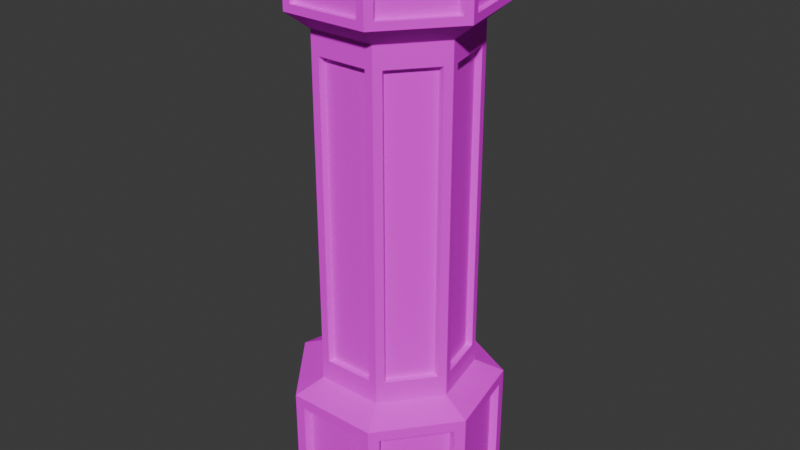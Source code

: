 # Source: Pillar_1.blend  (saved by Blender 4.5.90; exported with 4.5.12 LTS)
import bpy
from mathutils import Matrix  # noqa: F401  (used for matrix-valued properties, if any)

bpy.ops.wm.read_factory_settings(use_empty=True)
scene = bpy.context.scene
scene.name = 'Scene'

# ---- collections
col_collection = bpy.data.collections.new('Collection'); scene.collection.children.link(col_collection)

# ---- images (referenced by path relative to the original .blend; pixels are not part of the script)
import os
ASSET_DIR = os.environ.get("B2B_ASSET_DIR", "")  # directory of the original .blend (textures are referenced by path, not embedded)
HERE = os.path.dirname(os.path.abspath(__file__))  # packed textures are extracted next to this script under _unpacked/

def load_image(name, relpath, width, height, colorspace="sRGB"):
    """Load a texture the original file referenced (path relative to the .blend, or extracted next to this script)."""
    p = next((c for c in (os.path.join(HERE, relpath), os.path.join(ASSET_DIR, relpath)) if relpath and os.path.exists(c)), "")
    if p:
        img = bpy.data.images.load(p, check_existing=True)
        img.name = name
    else:  # same state as the original file: an image datablock whose file is absent (Cycles renders it pink)
        img = bpy.data.images.new(name, width, height)
        img.source = "FILE"
        img.filepath = "//" + (relpath or name)
    img.colorspace_settings.name = colorspace
    return img
img_fumo_3d_png = load_image('Fumo 3D.png', 'Fumo 3D.png', 1024, 1024, 'sRGB')

# ---- materials (node trees are filled in below, after node groups)
mat_3d_built_in = bpy.data.materials.new('3D Built In')
mat_3d_built_in.alpha_threshold = 0.0
mat_3d_built_in.roughness = 0.5
mat_3d_built_in.line_color = (0.0, 0.0, 0.0, 1.0)

# ---- material node trees
mat_3d_built_in.use_nodes = True; mat_3d_built_in.node_tree.nodes.clear()
_N = mat_3d_built_in.node_tree.nodes; _L = mat_3d_built_in.node_tree.links
n0 = _N.new('ShaderNodeOutputMaterial'); n0.name = 'Material Output'; n0.location = (211, 130)
n1 = _N.new('ShaderNodeBsdfPrincipled'); n1.name = 'Principled BSDF'; n1.location = (-189, 130)
n1.inputs[2].default_value = 1.0
n1.inputs[3].default_value = 1.45
n1.inputs[13].default_value = 0.0
n1.inputs[20].default_value = 0.0
n1.inputs[25].default_value = 1.0
n2 = _N.new('ShaderNodeTexImage'); n2.name = 'Image Texture'; n2.location = (-505, 110)
n2.image = img_fumo_3d_png
n2.interpolation = 'Closest'
_L.new(n1.outputs[0], n0.inputs[0])
_L.new(n2.outputs[0], n1.inputs[0])
_L.new(n2.outputs[1], n1.inputs[4])
n0.is_active_output = True

# ---- world
world_world = bpy.data.worlds.new('World'); scene.world = world_world
world_world.use_nodes = True; world_world.node_tree.nodes.clear()
_N = world_world.node_tree.nodes; _L = world_world.node_tree.links
n0 = _N.new('ShaderNodeOutputWorld'); n0.name = 'World Output'; n0.location = (200, 100)
n1 = _N.new('ShaderNodeBackground'); n1.name = 'Background'; n1.location = (-200, 100)
n1.inputs[0].default_value = (0.05088, 0.05088, 0.05088, 1.0)
_L.new(n1.outputs[0], n0.inputs[0])
n0.is_active_output = True
world_world.color = (0.05088, 0.05088, 0.05088)
world_world.sun_shadow_jitter_overblur = 0.0

# ---- meshes
me_cylinder = bpy.data.meshes.new('Cylinder')
me_cylinder.from_pydata([(0.0, 1.0, -0.3453), (0.0, 1.0, 0.8397), (0.7818, 0.6235, -0.3453), (0.7818, 0.6235, 0.8397), (0.9749, -0.2225, -0.3453), (0.9749, -0.2225, 0.8397), (0.4339, -0.901, -0.3453), (0.4339, -0.901, 0.8397), (-0.4339, -0.901, -0.3453), (-0.4339, -0.901, 0.8397), (-0.9749, -0.2225, -0.3453), (-0.9749, -0.2225, 0.8397), (-0.7818, 0.6235, -0.3453), (-0.7818, 0.6235, 0.8397), (0.569, 0.4538, 1.089), (-4.056e-10, 0.7278, 1.089), (0.7095, -0.1619, 1.089), (0.3158, -0.6557, 1.089), (-0.3158, -0.6557, 1.089), (-0.7095, -0.1619, 1.089), (-0.569, 0.4538, 1.089), (0.569, 0.4538, 4.09), (-4.056e-10, 0.7278, 4.09), (0.7095, -0.1619, 4.09), (0.3158, -0.6557, 4.09), (-0.3158, -0.6557, 4.09), (-0.7095, -0.1619, 4.09), (-0.569, 0.4538, 4.09), (0.7375, 0.5881, 4.381), (-5.256e-10, 0.9433, 4.381), (0.9196, -0.2099, 4.381), (0.4093, -0.8499, 4.381), (-0.4093, -0.8499, 4.381), (-0.9196, -0.2099, 4.381), (-0.7375, 0.5881, 4.381), (0.613, 0.4889, 5.018), (-5.256e-10, 0.7841, 5.018), (0.7645, -0.1745, 5.018), (0.3402, -0.7065, 5.018), (-0.3402, -0.7065, 5.018), (-0.7645, -0.1745, 5.018), (-0.613, 0.4889, 5.018), (0.7375, 0.5881, 5.018), (-5.256e-10, 0.9433, 5.018), (0.9196, -0.2099, 5.018), (0.4093, -0.8499, 5.018), (-0.4093, -0.8499, 5.018), (-0.9196, -0.2099, 5.018), (-0.7375, 0.5881, 5.018), (0.613, 0.4889, 4.965), (-8.133e-09, 0.7841, 4.965), (0.7645, -0.1745, 4.965), (0.3402, -0.7065, 4.965), (-0.3402, -0.7065, 4.965), (-0.7645, -0.1745, 4.965), (-0.613, 0.4889, 4.965), (0.569, 0.4538, 0.9603), (-4.056e-10, 0.7278, 0.9603), (0.7095, -0.1619, 0.9603), (0.3158, -0.6557, 0.9603), (-0.3158, -0.6557, 0.9603), (-0.7095, -0.1619, 0.9603), (-0.569, 0.4538, 0.9603), (0.569, 0.4538, 4.219), (-4.056e-10, 0.7278, 4.219), (0.7095, -0.1619, 4.219), (0.3158, -0.6557, 4.219), (-0.3158, -0.6557, 4.219), (-0.7095, -0.1619, 4.219), (-0.569, 0.4538, 4.219), (-0.2381, -0.6557, 1.167), (0.2381, -0.6557, 1.167), (0.2381, -0.6557, 4.013), (-0.2381, -0.6557, 4.013), (0.6922, -0.08625, 1.167), (0.5863, 0.3781, 1.167), (0.5863, 0.3781, 4.013), (0.6922, -0.08625, 4.013), (-0.06995, 0.6941, 1.167), (-0.499, 0.4874, 1.167), (-0.499, 0.4874, 4.013), (-0.06995, 0.6941, 4.013), (-0.6611, -0.2226, 1.167), (-0.3642, -0.595, 1.167), (-0.3642, -0.595, 4.013), (-0.6611, -0.2226, 4.013), (0.3642, -0.595, 1.167), (0.6611, -0.2226, 1.167), (0.6611, -0.2226, 4.013), (0.3642, -0.595, 4.013), (0.499, 0.4874, 1.167), (0.06995, 0.6941, 1.167), (0.06995, 0.6941, 4.013), (0.499, 0.4874, 4.013), (-0.5863, 0.3781, 1.167), (-0.6922, -0.08625, 1.167), (-0.6922, -0.08625, 4.013), (-0.5863, 0.3781, 4.013), (-0.2177, -0.5993, 1.167), (0.2177, -0.5993, 1.167), (-0.2177, -0.5993, 4.013), (0.2177, -0.5993, 4.013), (0.6327, -0.07884, 1.167), (0.5359, 0.3456, 1.167), (0.6327, -0.07884, 4.013), (0.5359, 0.3456, 4.013), (-0.06393, 0.6344, 1.167), (-0.4561, 0.4455, 1.167), (-0.06393, 0.6344, 4.013), (-0.4561, 0.4455, 4.013), (-0.6043, -0.2035, 1.167), (-0.3329, -0.5438, 1.167), (-0.6043, -0.2035, 4.013), (-0.3329, -0.5438, 4.013), (0.3329, -0.5438, 1.167), (0.6043, -0.2035, 1.167), (0.3329, -0.5438, 4.013), (0.6043, -0.2035, 4.013), (0.4561, 0.4455, 1.167), (0.06393, 0.6344, 1.167), (0.4561, 0.4455, 4.013), (0.06393, 0.6344, 4.013), (-0.5359, 0.3456, 1.167), (-0.6327, -0.07884, 1.167), (-0.5359, 0.3456, 4.013), (-0.6327, -0.07884, 4.013), (0.08923, 0.957, -0.2463), (0.08923, 0.957, 0.7406), (0.6926, 0.6665, 0.7406), (0.6926, 0.6665, -0.2463), (0.8039, 0.5269, -0.2463), (0.8039, 0.5269, 0.7406), (0.9529, -0.126, 0.7406), (0.9529, -0.126, -0.2463), (0.9132, -0.3, -0.2463), (0.9132, -0.3, 0.7406), (0.4956, -0.8235, 0.7406), (0.4956, -0.8235, -0.2463), (0.3348, -0.901, -0.2463), (0.3348, -0.901, 0.7406), (-0.3348, -0.901, 0.7406), (-0.3348, -0.901, -0.2463), (-0.4956, -0.8235, -0.2463), (-0.4956, -0.8235, 0.7406), (-0.9132, -0.3, 0.7406), (-0.9132, -0.3, -0.2463), (-0.9529, -0.126, -0.2463), (-0.9529, -0.126, 0.7406), (-0.8039, 0.5269, 0.7406), (-0.8039, 0.5269, -0.2463), (-0.6926, 0.6665, -0.2463), (-0.6926, 0.6665, 0.7406), (-0.08923, 0.957, 0.7406), (-0.08923, 0.957, -0.2463), (0.08236, 0.8834, -0.2463), (0.08236, 0.8834, 0.7406), (0.6393, 0.6152, -0.2463), (0.6393, 0.6152, 0.7406), (0.742, 0.4864, 0.7406), (0.742, 0.4864, -0.2463), (0.8796, -0.1163, -0.2463), (0.8796, -0.1163, 0.7406), (0.8429, -0.2769, 0.7406), (0.8429, -0.2769, -0.2463), (0.4575, -0.7602, -0.2463), (0.4575, -0.7602, 0.7406), (0.3091, -0.8316, 0.7406), (0.3091, -0.8316, -0.2463), (-0.3091, -0.8316, -0.2463), (-0.3091, -0.8316, 0.7406), (-0.4575, -0.7602, 0.7406), (-0.4575, -0.7602, -0.2463), (-0.8429, -0.2769, -0.2463), (-0.8429, -0.2769, 0.7406), (-0.8796, -0.1163, 0.7406), (-0.8796, -0.1163, -0.2463), (-0.742, 0.4864, -0.2463), (-0.742, 0.4864, 0.7406), (-0.6393, 0.6152, 0.7406), (-0.6393, 0.6152, -0.2463), (-0.08236, 0.8834, -0.2463), (-0.08236, 0.8834, 0.7406), (-0.06619, 0.9114, 4.454), (-0.6713, 0.62, 4.454), (-0.6713, 0.62, 4.945), (-0.06619, 0.9114, 4.945), (-0.8738, -0.2673, 4.454), (-0.4551, -0.7924, 4.454), (-0.4551, -0.7924, 4.945), (-0.8738, -0.2673, 4.945), (0.4551, -0.7924, 4.454), (0.8738, -0.2673, 4.454), (0.8738, -0.2673, 4.945), (0.4551, -0.7924, 4.945), (0.6713, 0.62, 4.454), (0.06619, 0.9114, 4.454), (0.06619, 0.9114, 4.945), (0.6713, 0.62, 4.945), (-0.7538, 0.5165, 4.454), (-0.9033, -0.1383, 4.454), (-0.9033, -0.1383, 4.945), (-0.7538, 0.5165, 4.945), (-0.3358, -0.8499, 4.454), (0.3358, -0.8499, 4.454), (0.3358, -0.8499, 4.945), (-0.3358, -0.8499, 4.945), (0.9033, -0.1383, 4.454), (0.7538, 0.5165, 4.454), (0.7538, 0.5165, 4.945), (0.9033, -0.1383, 4.945), (-0.06212, 0.8554, 4.454), (-0.63, 0.5819, 4.454), (-0.06212, 0.8554, 4.945), (-0.63, 0.5819, 4.945), (-0.8201, -0.2509, 4.454), (-0.4271, -0.7437, 4.454), (-0.8201, -0.2509, 4.945), (-0.4271, -0.7437, 4.945), (0.4271, -0.7437, 4.454), (0.8201, -0.2509, 4.454), (0.4271, -0.7437, 4.945), (0.8201, -0.2509, 4.945), (0.63, 0.5819, 4.454), (0.06212, 0.8554, 4.454), (0.63, 0.5819, 4.945), (0.06212, 0.8554, 4.945), (-0.7075, 0.4847, 4.454), (-0.8477, -0.1298, 4.454), (-0.7075, 0.4847, 4.945), (-0.8477, -0.1298, 4.945), (-0.3152, -0.7976, 4.454), (0.3152, -0.7976, 4.454), (-0.3152, -0.7976, 4.945), (0.3152, -0.7976, 4.945), (0.8477, -0.1298, 4.454), (0.7075, 0.4847, 4.454), (0.8477, -0.1298, 4.945), (0.7075, 0.4847, 4.945)], [], [(139, 140, 169, 166), (141, 138, 167, 168), (132, 133, 160, 161), (152, 153, 180, 181), (138, 139, 166, 167), (9, 7, 59, 60), (131, 132, 161, 158), (151, 152, 181, 178), (0, 2, 4, 6, 8, 10, 12), (79, 80, 109, 107), (1, 13, 62, 57), (5, 3, 56, 58), (11, 9, 60, 61), (3, 1, 57, 56), (7, 5, 58, 59), (13, 11, 61, 62), (63, 64, 29, 28), (81, 78, 106, 108), (72, 73, 100, 101), (92, 93, 120, 121), (78, 79, 107, 106), (71, 72, 101, 99), (91, 92, 121, 119), (192, 193, 220, 221), (69, 68, 33, 34), (67, 66, 31, 32), (65, 63, 28, 30), (64, 69, 34, 29), (68, 67, 32, 33), (66, 65, 30, 31), (36, 41, 55, 50), (198, 199, 227, 226), (191, 192, 221, 219), (193, 190, 218, 220), (184, 185, 212, 213), (204, 205, 232, 233), (190, 191, 219, 218), (36, 35, 42, 43), (35, 37, 44, 42), (37, 38, 45, 44), (38, 39, 46, 45), (39, 40, 47, 46), (40, 41, 48, 47), (41, 36, 43, 48), (49, 50, 55, 54, 53, 52, 51), (40, 39, 53, 54), (38, 37, 51, 52), (35, 36, 50, 49), (41, 40, 54, 55), (39, 38, 52, 53), (37, 35, 49, 51), (15, 14, 56, 57), (14, 16, 58, 56), (16, 17, 59, 58), (17, 18, 60, 59), (18, 19, 61, 60), (19, 20, 62, 61), (20, 15, 57, 62), (21, 22, 64, 63), (23, 21, 63, 65), (24, 23, 65, 66), (25, 24, 66, 67), (26, 25, 67, 68), (27, 26, 68, 69), (22, 27, 69, 64), (18, 17, 71, 70), (17, 24, 72, 71), (24, 25, 73, 72), (25, 18, 70, 73), (16, 14, 75, 74), (14, 21, 76, 75), (21, 23, 77, 76), (23, 16, 74, 77), (15, 20, 79, 78), (20, 27, 80, 79), (27, 22, 81, 80), (22, 15, 78, 81), (19, 18, 83, 82), (18, 25, 84, 83), (25, 26, 85, 84), (26, 19, 82, 85), (17, 16, 87, 86), (16, 23, 88, 87), (23, 24, 89, 88), (24, 17, 86, 89), (14, 15, 91, 90), (15, 22, 92, 91), (22, 21, 93, 92), (21, 14, 90, 93), (20, 19, 95, 94), (19, 26, 96, 95), (26, 27, 97, 96), (27, 20, 94, 97), (98, 99, 101, 100), (102, 103, 105, 104), (106, 107, 109, 108), (110, 111, 113, 112), (114, 115, 117, 116), (118, 119, 121, 120), (122, 123, 125, 124), (86, 87, 115, 114), (80, 81, 108, 109), (89, 86, 114, 116), (87, 88, 117, 115), (94, 95, 123, 122), (74, 75, 103, 102), (88, 89, 116, 117), (97, 94, 122, 124), (77, 74, 102, 104), (95, 96, 125, 123), (75, 76, 105, 103), (82, 83, 111, 110), (96, 97, 124, 125), (76, 77, 104, 105), (85, 82, 110, 112), (83, 84, 113, 111), (90, 91, 119, 118), (70, 71, 99, 98), (84, 85, 112, 113), (93, 90, 118, 120), (73, 70, 98, 100), (0, 1, 127, 126), (1, 3, 128, 127), (3, 2, 129, 128), (2, 0, 126, 129), (2, 3, 131, 130), (3, 5, 132, 131), (5, 4, 133, 132), (4, 2, 130, 133), (4, 5, 135, 134), (5, 7, 136, 135), (7, 6, 137, 136), (6, 4, 134, 137), (6, 7, 139, 138), (7, 9, 140, 139), (9, 8, 141, 140), (8, 6, 138, 141), (8, 9, 143, 142), (9, 11, 144, 143), (11, 10, 145, 144), (10, 8, 142, 145), (10, 11, 147, 146), (11, 13, 148, 147), (13, 12, 149, 148), (12, 10, 146, 149), (12, 13, 151, 150), (13, 1, 152, 151), (1, 0, 153, 152), (0, 12, 150, 153), (154, 155, 157, 156), (159, 158, 161, 160), (163, 162, 165, 164), (167, 166, 169, 168), (171, 170, 173, 172), (175, 174, 177, 176), (179, 178, 181, 180), (146, 147, 174, 175), (126, 127, 155, 154), (140, 141, 168, 169), (149, 146, 175, 176), (129, 126, 154, 156), (147, 148, 177, 174), (127, 128, 157, 155), (134, 135, 162, 163), (148, 149, 176, 177), (128, 129, 156, 157), (137, 134, 163, 164), (135, 136, 165, 162), (142, 143, 170, 171), (136, 137, 164, 165), (145, 142, 171, 172), (143, 144, 173, 170), (150, 151, 178, 179), (130, 131, 158, 159), (144, 145, 172, 173), (153, 150, 179, 180), (133, 130, 159, 160), (29, 34, 183, 182), (34, 48, 184, 183), (48, 43, 185, 184), (43, 29, 182, 185), (33, 32, 187, 186), (32, 46, 188, 187), (46, 47, 189, 188), (47, 33, 186, 189), (31, 30, 191, 190), (30, 44, 192, 191), (44, 45, 193, 192), (45, 31, 190, 193), (28, 29, 195, 194), (29, 43, 196, 195), (43, 42, 197, 196), (42, 28, 194, 197), (34, 33, 199, 198), (33, 47, 200, 199), (47, 48, 201, 200), (48, 34, 198, 201), (32, 31, 203, 202), (31, 45, 204, 203), (45, 46, 205, 204), (46, 32, 202, 205), (30, 28, 207, 206), (28, 42, 208, 207), (42, 44, 209, 208), (44, 30, 206, 209), (210, 211, 213, 212), (214, 215, 217, 216), (218, 219, 221, 220), (222, 223, 225, 224), (226, 227, 229, 228), (230, 231, 233, 232), (234, 235, 237, 236), (201, 198, 226, 228), (199, 200, 229, 227), (206, 207, 235, 234), (186, 187, 215, 214), (200, 201, 228, 229), (209, 206, 234, 236), (189, 186, 214, 216), (207, 208, 237, 235), (187, 188, 217, 215), (194, 195, 223, 222), (208, 209, 236, 237), (188, 189, 216, 217), (197, 194, 222, 224), (195, 196, 225, 223), (202, 203, 231, 230), (182, 183, 211, 210), (196, 197, 224, 225), (205, 202, 230, 232), (185, 182, 210, 212), (203, 204, 233, 231), (183, 184, 213, 211)])
_uv = me_cylinder.uv_layers.new(name='UVMap')
_uv.uv.foreach_set('vector', [0.4109, 0.5195, 0.4237, 0.5181, 0.4225, 0.518, 0.4106, 0.5192, 0.4232, 0.5113, 0.4107, 0.5128, 0.4104, 0.5125, 0.4219, 0.5112, 0.39, 0.5182, 0.3906, 0.5114, 0.3918, 0.5112, 0.3913, 0.518, 0.3962, 0.512, 0.3966, 0.5049, 0.3974, 0.5052, 0.3971, 0.5123, 0.4107, 0.5128, 0.4109, 0.5195, 0.4106, 0.5192, 0.4104, 0.5125, 0.4258, 0.5187, 0.409, 0.5204, 0.4084, 0.5202, 0.4207, 0.519, 0.3843, 0.5157, 0.39, 0.5182, 0.3913, 0.518, 0.3861, 0.5157, 0.4125, 0.5117, 0.3962, 0.512, 0.3971, 0.5123, 0.4121, 0.512, 0.3943, 0.5042, 0.3844, 0.5076, 0.3914, 0.5111, 0.4089, 0.5123, 0.425, 0.5105, 0.4282, 0.5067, 0.4146, 0.5038, 0.4108, 0.5161, 0.4113, 0.5408, 0.4109, 0.541, 0.4104, 0.5164, 0.3938, 0.5128, 0.415, 0.5124, 0.4127, 0.5145, 0.3974, 0.5148, 0.3908, 0.5193, 0.3834, 0.516, 0.3897, 0.517, 0.3949, 0.5194, 0.4292, 0.5151, 0.4258, 0.5187, 0.4207, 0.519, 0.423, 0.5164, 0.3834, 0.516, 0.3938, 0.5128, 0.3974, 0.5148, 0.3897, 0.517, 0.409, 0.5204, 0.3908, 0.5193, 0.3949, 0.5194, 0.4084, 0.5202, 0.415, 0.5124, 0.4292, 0.5151, 0.423, 0.5164, 0.4127, 0.5145, 0.3874, 0.5446, 0.3961, 0.543, 0.3926, 0.5441, 0.3814, 0.5461, 0.3983, 0.541, 0.3992, 0.5163, 0.3999, 0.5166, 0.399, 0.5411, 0.4103, 0.5448, 0.4207, 0.5441, 0.4196, 0.544, 0.41, 0.5446, 0.3951, 0.5412, 0.3886, 0.5424, 0.3901, 0.5425, 0.3961, 0.5413, 0.3992, 0.5163, 0.4108, 0.5161, 0.4104, 0.5164, 0.3999, 0.5166, 0.4099, 0.5216, 0.4103, 0.5448, 0.41, 0.5446, 0.4097, 0.5214, 0.3963, 0.5166, 0.3951, 0.5412, 0.3961, 0.5413, 0.3973, 0.5168, 0.3909, 0.5536, 0.4075, 0.5541, 0.4074, 0.5539, 0.3919, 0.5535, 0.4135, 0.5428, 0.4253, 0.5442, 0.4311, 0.5455, 0.4157, 0.5438, 0.4226, 0.5459, 0.4086, 0.5468, 0.4092, 0.5488, 0.4273, 0.5477, 0.3934, 0.5462, 0.3874, 0.5446, 0.3814, 0.5461, 0.3895, 0.5481, 0.3961, 0.543, 0.4135, 0.5428, 0.4157, 0.5438, 0.3926, 0.5441, 0.4253, 0.5442, 0.4226, 0.5459, 0.4273, 0.5477, 0.4311, 0.5455, 0.4086, 0.5468, 0.3934, 0.5462, 0.3895, 0.5481, 0.4092, 0.5488, 0.3948, 0.5511, 0.4143, 0.5509, 0.4143, 0.5503, 0.3948, 0.5505, 0.4172, 0.5447, 0.4298, 0.5461, 0.4284, 0.5462, 0.4165, 0.5449, 0.3912, 0.5489, 0.3909, 0.5536, 0.3919, 0.5535, 0.3921, 0.5488, 0.4075, 0.5541, 0.4075, 0.5494, 0.4074, 0.5493, 0.4074, 0.5539, 0.4138, 0.5497, 0.3944, 0.5499, 0.3952, 0.55, 0.4134, 0.5499, 0.4109, 0.554, 0.4261, 0.5532, 0.4249, 0.5532, 0.4106, 0.5539, 0.4075, 0.5494, 0.3912, 0.5489, 0.3921, 0.5488, 0.4074, 0.5493, 0.3948, 0.5511, 0.3851, 0.5525, 0.3807, 0.5525, 0.3922, 0.5507, 0.3851, 0.5525, 0.3919, 0.554, 0.389, 0.5542, 0.3807, 0.5525, 0.3919, 0.554, 0.4089, 0.5545, 0.4093, 0.5548, 0.389, 0.5542, 0.4089, 0.5545, 0.4244, 0.5537, 0.4278, 0.5539, 0.4093, 0.5548, 0.4244, 0.5537, 0.4275, 0.5521, 0.4318, 0.552, 0.4278, 0.5539, 0.4275, 0.5521, 0.4143, 0.5509, 0.416, 0.5505, 0.4318, 0.552, 0.4143, 0.5509, 0.3948, 0.5511, 0.3922, 0.5507, 0.416, 0.5505, 0.3246, 0.5549, 0.3343, 0.5534, 0.3538, 0.5532, 0.3669, 0.5545, 0.3638, 0.5561, 0.3483, 0.5569, 0.3314, 0.5564, 0.4275, 0.5521, 0.4244, 0.5537, 0.4243, 0.5532, 0.4274, 0.5516, 0.4089, 0.5545, 0.3919, 0.554, 0.3919, 0.5535, 0.4088, 0.554, 0.3851, 0.5525, 0.3948, 0.5511, 0.3948, 0.5505, 0.3852, 0.552, 0.4143, 0.5509, 0.4275, 0.5521, 0.4274, 0.5516, 0.4143, 0.5503, 0.4244, 0.5537, 0.4089, 0.5545, 0.4088, 0.554, 0.4243, 0.5532, 0.3919, 0.554, 0.3851, 0.5525, 0.3852, 0.552, 0.3919, 0.5535, 0.3973, 0.5158, 0.3896, 0.518, 0.3897, 0.517, 0.3974, 0.5148, 0.3896, 0.518, 0.3949, 0.5204, 0.3949, 0.5194, 0.3897, 0.517, 0.3949, 0.5204, 0.4084, 0.5212, 0.4084, 0.5202, 0.3949, 0.5194, 0.4084, 0.5212, 0.4208, 0.5199, 0.4207, 0.519, 0.4084, 0.5202, 0.4208, 0.5199, 0.4231, 0.5174, 0.423, 0.5164, 0.4207, 0.519, 0.4231, 0.5174, 0.4127, 0.5155, 0.4127, 0.5145, 0.423, 0.5164, 0.4127, 0.5155, 0.3973, 0.5158, 0.3974, 0.5148, 0.4127, 0.5145, 0.3875, 0.5434, 0.3961, 0.5417, 0.3961, 0.543, 0.3874, 0.5446, 0.3934, 0.545, 0.3875, 0.5434, 0.3874, 0.5446, 0.3934, 0.5462, 0.4086, 0.5456, 0.3934, 0.545, 0.3934, 0.5462, 0.4086, 0.5468, 0.4225, 0.5447, 0.4086, 0.5456, 0.4086, 0.5468, 0.4226, 0.5459, 0.4252, 0.5429, 0.4225, 0.5447, 0.4226, 0.5459, 0.4253, 0.5442, 0.4135, 0.5415, 0.4252, 0.5429, 0.4253, 0.5442, 0.4135, 0.5428, 0.3961, 0.5417, 0.4135, 0.5415, 0.4135, 0.5428, 0.3961, 0.543, 0.4208, 0.5199, 0.4084, 0.5212, 0.4099, 0.5216, 0.4193, 0.5206, 0.4084, 0.5212, 0.4086, 0.5456, 0.4103, 0.5448, 0.4099, 0.5216, 0.4086, 0.5456, 0.4225, 0.5447, 0.4207, 0.5441, 0.4103, 0.5448, 0.4225, 0.5447, 0.4208, 0.5199, 0.4193, 0.5206, 0.4207, 0.5441, 0.3949, 0.5204, 0.3896, 0.518, 0.3902, 0.5189, 0.3942, 0.5207, 0.3896, 0.518, 0.3875, 0.5434, 0.3883, 0.5428, 0.3902, 0.5189, 0.3875, 0.5434, 0.3934, 0.545, 0.3928, 0.5441, 0.3883, 0.5428, 0.3934, 0.545, 0.3949, 0.5204, 0.3942, 0.5207, 0.3928, 0.5441, 0.3973, 0.5158, 0.4127, 0.5155, 0.4108, 0.5161, 0.3992, 0.5163, 0.4127, 0.5155, 0.4135, 0.5415, 0.4113, 0.5408, 0.4108, 0.5161, 0.4135, 0.5415, 0.3961, 0.5417, 0.3983, 0.541, 0.4113, 0.5408, 0.3961, 0.5417, 0.3973, 0.5158, 0.3992, 0.5163, 0.3983, 0.541, 0.4231, 0.5174, 0.4208, 0.5199, 0.4211, 0.5202, 0.4229, 0.5183, 0.4208, 0.5199, 0.4225, 0.5447, 0.4228, 0.5438, 0.4211, 0.5202, 0.4225, 0.5447, 0.4252, 0.5429, 0.4248, 0.5424, 0.4228, 0.5438, 0.4252, 0.5429, 0.4231, 0.5174, 0.4229, 0.5183, 0.4248, 0.5424, 0.4084, 0.5212, 0.3949, 0.5204, 0.3965, 0.521, 0.4068, 0.5216, 0.3949, 0.5204, 0.3934, 0.545, 0.3954, 0.5444, 0.3965, 0.521, 0.3934, 0.545, 0.4086, 0.5456, 0.4068, 0.5448, 0.3954, 0.5444, 0.4086, 0.5456, 0.4084, 0.5212, 0.4068, 0.5216, 0.4068, 0.5448, 0.3896, 0.518, 0.3973, 0.5158, 0.3963, 0.5166, 0.3905, 0.5183, 0.3973, 0.5158, 0.3961, 0.5417, 0.3951, 0.5412, 0.3963, 0.5166, 0.3961, 0.5417, 0.3875, 0.5434, 0.3886, 0.5424, 0.3951, 0.5412, 0.3875, 0.5434, 0.3896, 0.518, 0.3905, 0.5183, 0.3886, 0.5424, 0.4127, 0.5155, 0.4231, 0.5174, 0.4219, 0.5177, 0.414, 0.5163, 0.4231, 0.5174, 0.4252, 0.5429, 0.4237, 0.542, 0.4219, 0.5177, 0.4252, 0.5429, 0.4135, 0.5415, 0.4149, 0.541, 0.4237, 0.542, 0.4135, 0.5415, 0.4127, 0.5155, 0.414, 0.5163, 0.4149, 0.541, 0.3577, 0.5234, 0.3491, 0.5243, 0.3495, 0.5476, 0.359, 0.5469, 0.3347, 0.5234, 0.3311, 0.5218, 0.3293, 0.5458, 0.3334, 0.5469, 0.3393, 0.5195, 0.3499, 0.5193, 0.3504, 0.5439, 0.3385, 0.5441, 0.3609, 0.5213, 0.3594, 0.523, 0.3609, 0.5466, 0.3627, 0.5454, 0.3462, 0.5243, 0.3368, 0.5238, 0.3358, 0.5472, 0.3462, 0.5476, 0.3313, 0.5213, 0.3367, 0.5198, 0.3356, 0.5443, 0.3296, 0.5454, 0.3528, 0.5195, 0.36, 0.5208, 0.3617, 0.545, 0.3536, 0.5441, 0.4068, 0.5216, 0.3965, 0.521, 0.3974, 0.5209, 0.4068, 0.5214, 0.4113, 0.5408, 0.3983, 0.541, 0.399, 0.5411, 0.4109, 0.541, 0.4068, 0.5448, 0.4068, 0.5216, 0.4068, 0.5214, 0.4068, 0.5447, 0.3965, 0.521, 0.3954, 0.5444, 0.3963, 0.5443, 0.3974, 0.5209, 0.414, 0.5163, 0.4219, 0.5177, 0.4206, 0.5179, 0.4134, 0.5165, 0.3942, 0.5207, 0.3902, 0.5189, 0.3916, 0.5189, 0.3953, 0.5205, 0.3954, 0.5444, 0.4068, 0.5448, 0.4068, 0.5447, 0.3963, 0.5443, 0.4149, 0.541, 0.414, 0.5163, 0.4134, 0.5165, 0.4142, 0.5411, 0.3928, 0.5441, 0.3942, 0.5207, 0.3953, 0.5205, 0.3939, 0.544, 0.4219, 0.5177, 0.4237, 0.542, 0.4222, 0.5421, 0.4206, 0.5179, 0.3902, 0.5189, 0.3883, 0.5428, 0.3899, 0.5428, 0.3916, 0.5189, 0.4229, 0.5183, 0.4211, 0.5202, 0.4199, 0.5201, 0.4215, 0.5184, 0.4237, 0.542, 0.4149, 0.541, 0.4142, 0.5411, 0.4222, 0.5421, 0.3883, 0.5428, 0.3928, 0.5441, 0.3939, 0.544, 0.3899, 0.5428, 0.4248, 0.5424, 0.4229, 0.5183, 0.4215, 0.5184, 0.4232, 0.5424, 0.4211, 0.5202, 0.4228, 0.5438, 0.4214, 0.5437, 0.4199, 0.5201, 0.3905, 0.5183, 0.3963, 0.5166, 0.3973, 0.5168, 0.3919, 0.5184, 0.4193, 0.5206, 0.4099, 0.5216, 0.4097, 0.5214, 0.4182, 0.5205, 0.4228, 0.5438, 0.4248, 0.5424, 0.4232, 0.5424, 0.4214, 0.5437, 0.3886, 0.5424, 0.3905, 0.5183, 0.3919, 0.5184, 0.3901, 0.5425, 0.4207, 0.5441, 0.4193, 0.5206, 0.4182, 0.5205, 0.4196, 0.544, 0.3943, 0.5042, 0.3938, 0.5128, 0.3926, 0.5125, 0.3931, 0.5053, 0.3938, 0.5128, 0.3834, 0.516, 0.3846, 0.5149, 0.3926, 0.5125, 0.3834, 0.516, 0.3844, 0.5076, 0.3854, 0.5079, 0.3846, 0.5149, 0.3844, 0.5076, 0.3943, 0.5042, 0.3931, 0.5053, 0.3854, 0.5079, 0.3844, 0.5076, 0.3834, 0.516, 0.3843, 0.5157, 0.3851, 0.5087, 0.3834, 0.516, 0.3908, 0.5193, 0.39, 0.5182, 0.3843, 0.5157, 0.3908, 0.5193, 0.3914, 0.5111, 0.3906, 0.5114, 0.39, 0.5182, 0.3914, 0.5111, 0.3844, 0.5076, 0.3851, 0.5087, 0.3906, 0.5114, 0.3914, 0.5111, 0.3908, 0.5193, 0.3929, 0.5187, 0.3934, 0.5119, 0.3908, 0.5193, 0.409, 0.5204, 0.407, 0.5196, 0.3929, 0.5187, 0.409, 0.5204, 0.4089, 0.5123, 0.407, 0.5128, 0.407, 0.5196, 0.4089, 0.5123, 0.3914, 0.5111, 0.3934, 0.5119, 0.407, 0.5128, 0.4089, 0.5123, 0.409, 0.5204, 0.4109, 0.5195, 0.4107, 0.5128, 0.409, 0.5204, 0.4258, 0.5187, 0.4237, 0.5181, 0.4109, 0.5195, 0.4258, 0.5187, 0.425, 0.5105, 0.4232, 0.5113, 0.4237, 0.5181, 0.425, 0.5105, 0.4089, 0.5123, 0.4107, 0.5128, 0.4232, 0.5113, 0.425, 0.5105, 0.4258, 0.5187, 0.4261, 0.5176, 0.4254, 0.5107, 0.4258, 0.5187, 0.4292, 0.5151, 0.4287, 0.5148, 0.4261, 0.5176, 0.4292, 0.5151, 0.4282, 0.5067, 0.4279, 0.5078, 0.4287, 0.5148, 0.4282, 0.5067, 0.425, 0.5105, 0.4254, 0.5107, 0.4279, 0.5078, 0.4282, 0.5067, 0.4292, 0.5151, 0.4275, 0.5141, 0.4268, 0.5071, 0.4292, 0.5151, 0.415, 0.5124, 0.4166, 0.512, 0.4275, 0.5141, 0.415, 0.5124, 0.4146, 0.5038, 0.4163, 0.5048, 0.4166, 0.512, 0.4146, 0.5038, 0.4282, 0.5067, 0.4268, 0.5071, 0.4163, 0.5048, 0.4146, 0.5038, 0.415, 0.5124, 0.4125, 0.5117, 0.4123, 0.5045, 0.415, 0.5124, 0.3938, 0.5128, 0.3962, 0.512, 0.4125, 0.5117, 0.3938, 0.5128, 0.3943, 0.5042, 0.3966, 0.5049, 0.3962, 0.512, 0.3943, 0.5042, 0.4146, 0.5038, 0.4123, 0.5045, 0.3966, 0.5049, 0.3337, 0.5085, 0.3332, 0.5157, 0.3258, 0.5179, 0.3265, 0.5109, 0.3262, 0.5117, 0.3255, 0.5186, 0.3307, 0.521, 0.3312, 0.5142, 0.3338, 0.5146, 0.3334, 0.5214, 0.3464, 0.5222, 0.3464, 0.5155, 0.3499, 0.5154, 0.35, 0.5221, 0.3619, 0.5209, 0.3614, 0.5141, 0.3634, 0.5135, 0.3641, 0.5204, 0.3664, 0.5178, 0.3657, 0.5108, 0.3647, 0.5101, 0.3653, 0.5172, 0.3553, 0.5152, 0.3549, 0.5081, 0.3513, 0.5078, 0.3515, 0.515, 0.3365, 0.5153, 0.3369, 0.5081, 0.4268, 0.5071, 0.4275, 0.5141, 0.4259, 0.5142, 0.4252, 0.5072, 0.3931, 0.5053, 0.3926, 0.5125, 0.3937, 0.5127, 0.3942, 0.5056, 0.4237, 0.5181, 0.4232, 0.5113, 0.4219, 0.5112, 0.4225, 0.518, 0.4163, 0.5048, 0.4268, 0.5071, 0.4252, 0.5072, 0.4155, 0.5051, 0.3854, 0.5079, 0.3931, 0.5053, 0.3942, 0.5056, 0.387, 0.508, 0.4275, 0.5141, 0.4166, 0.512, 0.4158, 0.5123, 0.4259, 0.5142, 0.3926, 0.5125, 0.3846, 0.5149, 0.3863, 0.515, 0.3937, 0.5127, 0.3934, 0.5119, 0.3929, 0.5187, 0.3939, 0.5185, 0.3944, 0.5117, 0.4166, 0.512, 0.4163, 0.5048, 0.4155, 0.5051, 0.4158, 0.5123, 0.3846, 0.5149, 0.3854, 0.5079, 0.387, 0.508, 0.3863, 0.515, 0.407, 0.5128, 0.3934, 0.5119, 0.3944, 0.5117, 0.4069, 0.5125, 0.3929, 0.5187, 0.407, 0.5196, 0.4069, 0.5193, 0.3939, 0.5185, 0.4254, 0.5107, 0.4261, 0.5176, 0.4246, 0.5174, 0.424, 0.5106, 0.407, 0.5196, 0.407, 0.5128, 0.4069, 0.5125, 0.4069, 0.5193, 0.4279, 0.5078, 0.4254, 0.5107, 0.424, 0.5106, 0.4263, 0.5079, 0.4261, 0.5176, 0.4287, 0.5148, 0.427, 0.5149, 0.4246, 0.5174, 0.4123, 0.5045, 0.4125, 0.5117, 0.4121, 0.512, 0.4119, 0.5049, 0.3851, 0.5087, 0.3843, 0.5157, 0.3861, 0.5157, 0.3868, 0.5087, 0.4287, 0.5148, 0.4279, 0.5078, 0.4263, 0.5079, 0.427, 0.5149, 0.3966, 0.5049, 0.4123, 0.5045, 0.4119, 0.5049, 0.3974, 0.5052, 0.3906, 0.5114, 0.3851, 0.5087, 0.3868, 0.5087, 0.3918, 0.5112, 0.3926, 0.5441, 0.4157, 0.5438, 0.4137, 0.5446, 0.3947, 0.5448, 0.4157, 0.5438, 0.416, 0.5505, 0.4138, 0.5497, 0.4137, 0.5446, 0.416, 0.5505, 0.3922, 0.5507, 0.3944, 0.5499, 0.4138, 0.5497, 0.3922, 0.5507, 0.3926, 0.5441, 0.3947, 0.5448, 0.3944, 0.5499, 0.4311, 0.5455, 0.4273, 0.5477, 0.4277, 0.5482, 0.4308, 0.5465, 0.4273, 0.5477, 0.4278, 0.5539, 0.4281, 0.553, 0.4277, 0.5482, 0.4278, 0.5539, 0.4318, 0.552, 0.4313, 0.5514, 0.4281, 0.553, 0.4318, 0.552, 0.4311, 0.5455, 0.4308, 0.5465, 0.4313, 0.5514, 0.4092, 0.5488, 0.3895, 0.5481, 0.3912, 0.5489, 0.4075, 0.5494, 0.3895, 0.5481, 0.389, 0.5542, 0.3909, 0.5536, 0.3912, 0.5489, 0.389, 0.5542, 0.4093, 0.5548, 0.4075, 0.5541, 0.3909, 0.5536, 0.4093, 0.5548, 0.4092, 0.5488, 0.4075, 0.5494, 0.4075, 0.5541, 0.3814, 0.5461, 0.3926, 0.5441, 0.3915, 0.545, 0.3823, 0.5466, 0.3926, 0.5441, 0.3922, 0.5507, 0.3912, 0.5501, 0.3915, 0.545, 0.3922, 0.5507, 0.3807, 0.5525, 0.3818, 0.5516, 0.3912, 0.5501, 0.3807, 0.5525, 0.3814, 0.5461, 0.3823, 0.5466, 0.3818, 0.5516, 0.4157, 0.5438, 0.4311, 0.5455, 0.4298, 0.5461, 0.4172, 0.5447, 0.4311, 0.5455, 0.4318, 0.552, 0.4303, 0.5511, 0.4298, 0.5461, 0.4318, 0.552, 0.416, 0.5505, 0.4174, 0.5498, 0.4303, 0.5511, 0.416, 0.5505, 0.4157, 0.5438, 0.4172, 0.5447, 0.4174, 0.5498, 0.4273, 0.5477, 0.4092, 0.5488, 0.4108, 0.5494, 0.4257, 0.5485, 0.4092, 0.5488, 0.4093, 0.5548, 0.4109, 0.554, 0.4108, 0.5494, 0.4093, 0.5548, 0.4278, 0.5539, 0.4261, 0.5532, 0.4109, 0.554, 0.4278, 0.5539, 0.4273, 0.5477, 0.4257, 0.5485, 0.4261, 0.5532, 0.3895, 0.5481, 0.3814, 0.5461, 0.3821, 0.547, 0.3887, 0.5486, 0.3814, 0.5461, 0.3807, 0.5525, 0.3816, 0.5519, 0.3821, 0.547, 0.3807, 0.5525, 0.389, 0.5542, 0.3884, 0.5534, 0.3816, 0.5519, 0.389, 0.5542, 0.3895, 0.5481, 0.3887, 0.5486, 0.3884, 0.5534, 0.3349, 0.5479, 0.3527, 0.5477, 0.3528, 0.5528, 0.3346, 0.553, 0.3688, 0.5494, 0.3659, 0.5511, 0.3663, 0.5559, 0.3692, 0.5544, 0.3469, 0.5522, 0.3316, 0.5517, 0.3313, 0.5564, 0.3469, 0.5569, 0.3233, 0.5496, 0.332, 0.5481, 0.3317, 0.5531, 0.3228, 0.5545, 0.356, 0.5478, 0.3678, 0.5491, 0.3683, 0.5541, 0.3562, 0.5529, 0.364, 0.5514, 0.35, 0.5522, 0.3501, 0.5568, 0.3644, 0.5561, 0.3293, 0.5515, 0.3231, 0.5499, 0.3226, 0.5548, 0.3289, 0.5562, 0.4174, 0.5498, 0.4172, 0.5447, 0.4165, 0.5449, 0.4167, 0.55, 0.4298, 0.5461, 0.4303, 0.5511, 0.4288, 0.5511, 0.4284, 0.5462, 0.3887, 0.5486, 0.3821, 0.547, 0.3836, 0.547, 0.3898, 0.5485, 0.4308, 0.5465, 0.4277, 0.5482, 0.4264, 0.5482, 0.4293, 0.5465, 0.4303, 0.5511, 0.4174, 0.5498, 0.4167, 0.55, 0.4288, 0.5511, 0.3884, 0.5534, 0.3887, 0.5486, 0.3898, 0.5485, 0.3895, 0.5533, 0.4313, 0.5514, 0.4308, 0.5465, 0.4293, 0.5465, 0.4298, 0.5514, 0.3821, 0.547, 0.3816, 0.5519, 0.3831, 0.5519, 0.3836, 0.547, 0.4277, 0.5482, 0.4281, 0.553, 0.4268, 0.5529, 0.4264, 0.5482, 0.3823, 0.5466, 0.3915, 0.545, 0.3925, 0.5451, 0.3838, 0.5467, 0.3816, 0.5519, 0.3884, 0.5534, 0.3895, 0.5533, 0.3831, 0.5519, 0.4281, 0.553, 0.4313, 0.5514, 0.4298, 0.5514, 0.4268, 0.5529, 0.3818, 0.5516, 0.3823, 0.5466, 0.3838, 0.5467, 0.3833, 0.5516, 0.3915, 0.545, 0.3912, 0.5501, 0.3922, 0.5502, 0.3925, 0.5451, 0.4257, 0.5485, 0.4108, 0.5494, 0.4106, 0.5492, 0.4246, 0.5484, 0.3947, 0.5448, 0.4137, 0.5446, 0.4132, 0.5447, 0.3954, 0.5449, 0.3912, 0.5501, 0.3818, 0.5516, 0.3833, 0.5516, 0.3922, 0.5502, 0.4261, 0.5532, 0.4257, 0.5485, 0.4246, 0.5484, 0.4249, 0.5532, 0.3944, 0.5499, 0.3947, 0.5448, 0.3954, 0.5449, 0.3952, 0.55, 0.4108, 0.5494, 0.4109, 0.554, 0.4106, 0.5539, 0.4106, 0.5492, 0.4137, 0.5446, 0.4138, 0.5497, 0.4134, 0.5499, 0.4132, 0.5447])
me_cylinder.materials.append(mat_3d_built_in)
me_cylinder.update()

# ---- objects
ob_cylinder = bpy.data.objects.new('Cylinder', me_cylinder)

# ---- transforms, parenting, visibility, modifiers, constraints
ob_cylinder.location = (0.0, 0.0, 0.0)

# ---- collection membership
col_collection.objects.link(ob_cylinder)

# ---- scene / render settings (as saved in the file)
scene.frame_start = 1; scene.frame_end = 250; scene.frame_set(1)
scene.render.engine = 'BLENDER_EEVEE_NEXT'
bpy.context.view_layer.update()

# ---- added for rendering (the .blend has no active camera and no usable light): camera, sun
cam_auto = bpy.data.cameras.new('AutoCamera')
cam_auto.lens = 50.0
cam_auto.sensor_width = 36.0
cam_auto.clip_end = 1000.0
ob_auto_camera = bpy.data.objects.new('AutoCamera', cam_auto)
scene.collection.objects.link(ob_auto_camera)
ob_auto_camera.location = (5.56553, -6.62912, 6.7889)
ob_auto_camera.rotation_euler = (1.09748, -7.21219e-08, 0.694738)
scene.camera = ob_auto_camera
light_auto_sun = bpy.data.lights.new('AutoSun', 'SUN')
light_auto_sun.energy = 3.0
light_auto_sun.angle = 0.0523599
ob_auto_sun = bpy.data.objects.new('AutoSun', light_auto_sun)
scene.collection.objects.link(ob_auto_sun)
ob_auto_sun.rotation_euler = (0.872665, 0.174533, 0.523599)
bpy.context.view_layer.update()
